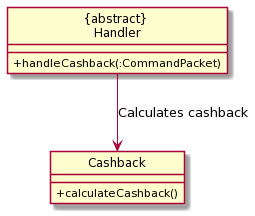

The diagram above was rendered by PlantUML. Its source (embedded in the PNG):
@startuml
hide circle
skinparam classAttributeIconSize 0
class "{abstract} \nHandler" {
 +handleCashback(:CommandPacket)
}

class Cashback {
 +calculateCashback()
}

"{abstract} \nHandler" --> Cashback : Calculates cashback
@enduml